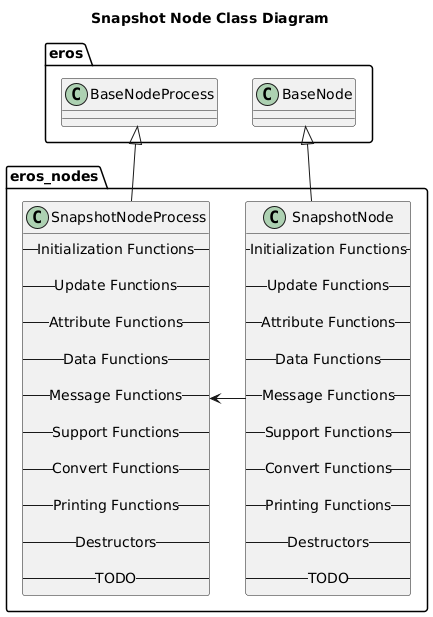

The diagram above was rendered by PlantUML. Its source (embedded in the PNG):
@startuml
title Snapshot Node Class Diagram
package eros {
    class BaseNode
    class BaseNodeProcess
}
namespace eros_nodes {
    class SnapshotNode {
        -- Initialization Functions --

        -- Update Functions --

        -- Attribute Functions --

        -- Data Functions --

        -- Message Functions --

        -- Support Functions --

        -- Convert Functions --
        
        -- Printing Functions --

        -- Destructors --

        -- TODO --
    }
    class SnapshotNodeProcess {
        -- Initialization Functions --

        -- Update Functions --

        -- Attribute Functions --

        -- Data Functions --

        -- Message Functions --

        -- Support Functions --

        -- Convert Functions --
        
        -- Printing Functions --

        -- Destructors --

        -- TODO --
    }

    BaseNode <|-- SnapshotNode
    BaseNodeProcess <|-- SnapshotNodeProcess
    SnapshotNode -> SnapshotNodeProcess 
}

@enduml